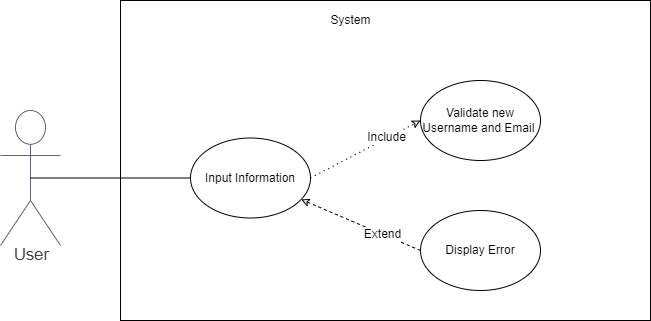

The diagram above was exported from draw.io. Its source (the exported page's mxGraphModel, read from the mxfile embedded in the PNG):
<mxGraphModel dx="3587" dy="-1639" grid="1" gridSize="10" guides="1" tooltips="1" connect="1" arrows="1" fold="1" page="1" pageScale="1" pageWidth="850" pageHeight="1100" math="0" shadow="0">
  <root>
    <mxCell id="0" />
    <mxCell id="1" parent="0" />
    <mxCell id="IRBt1t7dYl44CTql2wf1-1" value="" style="rounded=0;whiteSpace=wrap;html=1;" parent="1" vertex="1">
      <mxGeometry x="-2400" y="2240" width="530" height="320" as="geometry" />
    </mxCell>
    <UserObject label="&amp;nbsp;User" lucidchartObjectId="WOX.MkSxOAm~" id="IRBt1t7dYl44CTql2wf1-2">
      <mxCell style="html=1;overflow=block;blockSpacing=1;shape=umlActor;labelPosition=center;verticalLabelPosition=bottom;verticalAlign=top;whiteSpace=nowrap;fontSize=16.7;fontColor=#3a414a;spacing=0;strokeColor=#3a414a;strokeOpacity=100;rounded=1;absoluteArcSize=1;arcSize=9;strokeWidth=0.8;" parent="1" vertex="1">
        <mxGeometry x="-2520" y="2350" width="60" height="135" as="geometry" />
      </mxCell>
    </UserObject>
    <mxCell id="IRBt1t7dYl44CTql2wf1-3" value="System&lt;br&gt;" style="text;html=1;align=center;verticalAlign=middle;resizable=0;points=[];autosize=1;strokeColor=none;fillColor=none;" parent="1" vertex="1">
      <mxGeometry x="-2200" y="2250" width="60" height="20" as="geometry" />
    </mxCell>
    <mxCell id="IRBt1t7dYl44CTql2wf1-4" style="rounded=0;orthogonalLoop=1;jettySize=auto;html=1;exitX=1;exitY=0.5;exitDx=0;exitDy=0;entryX=0;entryY=0.5;entryDx=0;entryDy=0;endArrow=classic;endFill=0;dashed=1;dashPattern=1 4;" parent="1" source="IRBt1t7dYl44CTql2wf1-8" target="IRBt1t7dYl44CTql2wf1-9" edge="1">
      <mxGeometry relative="1" as="geometry" />
    </mxCell>
    <mxCell id="IRBt1t7dYl44CTql2wf1-5" value="Include" style="edgeLabel;html=1;align=center;verticalAlign=middle;resizable=0;points=[];" parent="IRBt1t7dYl44CTql2wf1-4" vertex="1" connectable="0">
      <mxGeometry x="0.3782" y="1" relative="1" as="geometry">
        <mxPoint as="offset" />
      </mxGeometry>
    </mxCell>
    <mxCell id="IRBt1t7dYl44CTql2wf1-6" style="rounded=0;orthogonalLoop=1;jettySize=auto;html=1;endArrow=classic;endFill=0;dashed=1;exitX=0;exitY=0.5;exitDx=0;exitDy=0;" parent="1" source="IRBt1t7dYl44CTql2wf1-10" target="IRBt1t7dYl44CTql2wf1-8" edge="1">
      <mxGeometry relative="1" as="geometry" />
    </mxCell>
    <mxCell id="IRBt1t7dYl44CTql2wf1-7" value="Extend" style="edgeLabel;html=1;align=center;verticalAlign=middle;resizable=0;points=[];" parent="IRBt1t7dYl44CTql2wf1-6" vertex="1" connectable="0">
      <mxGeometry x="-0.3521" relative="1" as="geometry">
        <mxPoint as="offset" />
      </mxGeometry>
    </mxCell>
    <mxCell id="IRBt1t7dYl44CTql2wf1-8" value="Input Information" style="ellipse;whiteSpace=wrap;html=1;" parent="1" vertex="1">
      <mxGeometry x="-2330" y="2377.5" width="120" height="80" as="geometry" />
    </mxCell>
    <mxCell id="IRBt1t7dYl44CTql2wf1-9" value="Validate new Username and Email&amp;nbsp;" style="ellipse;whiteSpace=wrap;html=1;" parent="1" vertex="1">
      <mxGeometry x="-2100" y="2320" width="120" height="80" as="geometry" />
    </mxCell>
    <mxCell id="IRBt1t7dYl44CTql2wf1-10" value="Display Error" style="ellipse;whiteSpace=wrap;html=1;" parent="1" vertex="1">
      <mxGeometry x="-2100" y="2450" width="120" height="80" as="geometry" />
    </mxCell>
    <mxCell id="IRBt1t7dYl44CTql2wf1-11" style="edgeStyle=orthogonalEdgeStyle;rounded=0;orthogonalLoop=1;jettySize=auto;html=1;exitX=0.5;exitY=0.5;exitDx=0;exitDy=0;exitPerimeter=0;entryX=0;entryY=0.5;entryDx=0;entryDy=0;endArrow=none;endFill=0;" parent="1" source="IRBt1t7dYl44CTql2wf1-2" target="IRBt1t7dYl44CTql2wf1-8" edge="1">
      <mxGeometry relative="1" as="geometry" />
    </mxCell>
  </root>
</mxGraphModel>